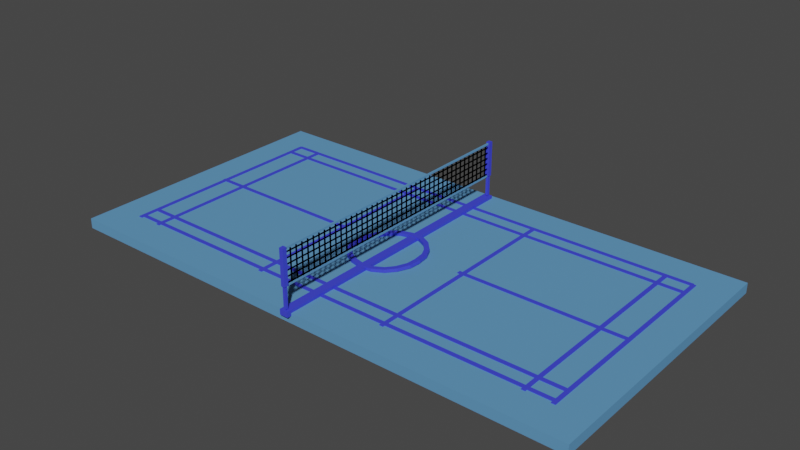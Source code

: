 # Source: badmintoncourt.blend  (saved by Blender 3.4.6; exported with 4.5.12 LTS)
import bpy
from mathutils import Matrix  # noqa: F401  (used for matrix-valued properties, if any)

bpy.ops.wm.read_factory_settings(use_empty=True)
scene = bpy.context.scene
scene.name = 'Scene'

# ---- collections
col_collection = bpy.data.collections.new('Collection'); scene.collection.children.link(col_collection)

# ---- materials (node trees are filled in below, after node groups)
mat_darkblue = bpy.data.materials.new('darkBlue')
mat_darkblue.use_transparent_shadow = False
mat_darkblue.diffuse_color = (0.27, 0.55, 0.07, 1.0)
mat_darkblue.roughness = 1.0
mat_blackmat = bpy.data.materials.new('blackMat')
mat_blackmat.use_transparent_shadow = False
mat_blackmat.diffuse_color = (0.27, 0.55, 0.07, 1.0)
mat_blackmat.roughness = 1.0
mat_navy = bpy.data.materials.new('navy')
mat_navy.use_transparent_shadow = False

# ---- material node trees
mat_darkblue.use_nodes = True; mat_darkblue.node_tree.nodes.clear()
_N = mat_darkblue.node_tree.nodes; _L = mat_darkblue.node_tree.links
n0 = _N.new('ShaderNodeBsdfPrincipled'); n0.name = 'Principled BSDF'; n0.location = (0, 300)
n0.distribution = 'GGX'
n0.subsurface_method = 'RANDOM_WALK_SKIN'
n0.inputs[0].default_value = (0.1152, 0.3006, 0.55, 1.0)
n0.inputs[2].default_value = 1.0
n0.inputs[3].default_value = 1.45
n0.inputs[13].default_value = 0.0
n0.inputs[27].default_value = (0.0, 0.0, 0.0, 1.0)
n0.inputs[28].default_value = 1.0
n1 = _N.new('ShaderNodeOutputMaterial'); n1.name = 'Material Output'; n1.location = (280, 300)
_L.new(n0.outputs[0], n1.inputs[0])
n1.is_active_output = True
mat_blackmat.use_nodes = True; mat_blackmat.node_tree.nodes.clear()
_N = mat_blackmat.node_tree.nodes; _L = mat_blackmat.node_tree.links
n0 = _N.new('ShaderNodeBsdfPrincipled'); n0.name = 'Principled BSDF'; n0.location = (0, 300)
n0.distribution = 'GGX'
n0.subsurface_method = 'RANDOM_WALK_SKIN'
n0.inputs[0].default_value = (0.0, 0.0, 0.0, 1.0)
n0.inputs[2].default_value = 1.0
n0.inputs[3].default_value = 1.45
n0.inputs[13].default_value = 0.0
n0.inputs[27].default_value = (0.0, 0.0, 0.0, 1.0)
n0.inputs[28].default_value = 1.0
n1 = _N.new('ShaderNodeOutputMaterial'); n1.name = 'Material Output'; n1.location = (280, 300)
_L.new(n0.outputs[0], n1.inputs[0])
n1.is_active_output = True
mat_navy.use_nodes = True; mat_navy.node_tree.nodes.clear()
_N = mat_navy.node_tree.nodes; _L = mat_navy.node_tree.links
n0 = _N.new('ShaderNodeBsdfPrincipled'); n0.name = 'Principled BSDF'; n0.location = (10, 300)
n0.distribution = 'GGX'
n0.subsurface_method = 'RANDOM_WALK_SKIN'
n0.inputs[0].default_value = (0.05056, 0.06085, 0.8, 1.0)
n0.inputs[3].default_value = 1.45
n0.inputs[27].default_value = (0.0, 0.0, 0.0, 1.0)
n0.inputs[28].default_value = 1.0
n1 = _N.new('ShaderNodeOutputMaterial'); n1.name = 'Material Output'; n1.location = (300, 300)
_L.new(n0.outputs[0], n1.inputs[0])
n1.is_active_output = True

# ---- world
world_world = bpy.data.worlds.new('World'); scene.world = world_world
world_world.use_nodes = True; world_world.node_tree.nodes.clear()
_N = world_world.node_tree.nodes; _L = world_world.node_tree.links
n0 = _N.new('ShaderNodeOutputWorld'); n0.name = 'World Output'; n0.location = (300, 300)
n1 = _N.new('ShaderNodeBackground'); n1.name = 'Background'; n1.location = (10, 300)
n1.inputs[0].default_value = (0.05088, 0.05088, 0.05088, 1.0)
_L.new(n1.outputs[0], n0.inputs[0])
n0.is_active_output = True
world_world.color = (0.05088, 0.05088, 0.05088)
world_world.use_sun_shadow = False
world_world.sun_shadow_jitter_overblur = 0.0

# ---- meshes
me_model = bpy.data.meshes.new('model')
me_model.from_pydata([(-0.6508, -0.04644, 0.3494), (-0.6508, -0.04644, -0.3206), (-0.6508, 0.003562, -0.3206), (-0.6508, 0.003562, 0.3494), (0.6025, -0.04644, 0.3494), (0.6025, 0.003562, 0.3494), (0.6025, 0.003562, -0.3206), (0.6025, -0.04644, -0.3206)], [], [(3, 2, 1, 0), (7, 6, 5, 4), (1, 7, 4, 0), (5, 6, 2, 3), (4, 5, 3, 0), (2, 6, 7, 1)])
me_model.materials.append(mat_darkblue)
me_model.materials.append(None)
me_model.update()
me_model.normals_split_custom_set([tuple(v) for v in zip(*[iter([-1.0, 0.0, 0.0, -1.0, 0.0, 0.0, -1.0, 0.0, 0.0, -1.0, 0.0, 0.0, 1.0, 0.0, 1.779e-07, 1.0, 0.0, 1.779e-07, 1.0, 0.0, 1.779e-07, 1.0, 0.0, 1.779e-07, 1.917e-07, -1.0, 1.775e-07, 1.917e-07, -1.0, 1.775e-07, 1.917e-07, -1.0, 1.775e-07, 1.917e-07, -1.0, 1.775e-07, -1.899e-07, 1.0, -1.78e-07, -1.899e-07, 1.0, -1.78e-07, -1.899e-07, 1.0, -1.78e-07, -1.899e-07, 1.0, -1.78e-07, -5.945e-08, 0.0, 1.0, -5.945e-08, 0.0, 1.0, -5.945e-08, 0.0, 1.0, -5.945e-08, 0.0, 1.0, 8.802e-08, 0.0, -1.0, 8.802e-08, 0.0, -1.0, 8.802e-08, 0.0, -1.0, 8.802e-08, 0.0, -1.0])] * 3)])
me_model_001 = bpy.data.meshes.new('model.001')
me_model_001.from_pydata([(-0.00301, 0.02324, -0.3095), (-0.00301, 0.02324, 0.3382), (-0.00301, 0.02584, 0.3382), (-0.00301, 0.02584, -0.3095), (-0.005616, 0.02324, -0.3095), (-0.005616, 0.02584, -0.3095), (-0.005616, 0.02584, 0.3382), (-0.005616, 0.02324, 0.3382)], [], [(3, 2, 1, 0), (7, 6, 5, 4), (1, 7, 4, 0), (5, 6, 2, 3), (4, 5, 3, 0), (2, 6, 7, 1)])
me_model_001.polygons.foreach_set('material_index', [1, 1, 1, 1, 1, 1])
me_model_001.materials.append(mat_blackmat)
me_model_001.update()
me_model_001.normals_split_custom_set([tuple(v) for v in zip(*[iter([1.0, 0.0, 0.0, 1.0, 0.0, 0.0, 1.0, 0.0, 0.0, 1.0, 0.0, 0.0, -1.0, 0.0, 0.0, -1.0, 0.0, 0.0, -1.0, 0.0, 0.0, -1.0, 0.0, 0.0, 0.0, -1.0, 1.423e-07, 0.0, -1.0, 1.423e-07, 0.0, -1.0, 1.423e-07, 0.0, -1.0, 1.423e-07, 0.0, 1.0, -1.423e-07, 0.0, 1.0, -1.423e-07, 0.0, 1.0, -1.423e-07, 0.0, 1.0, -1.423e-07, 0.0, 0.0, -1.0, 0.0, 0.0, -1.0, 0.0, 0.0, -1.0, 0.0, 0.0, -1.0, 0.0, 0.0, 1.0, 0.0, 0.0, 1.0, 0.0, 0.0, 1.0, 0.0, 0.0, 1.0])] * 3)])
me_model_002 = bpy.data.meshes.new('model.002')
me_model_002.from_pydata([(-0.00301, 0.02324, -0.3095), (-0.00301, 0.02324, 0.3382), (-0.00301, 0.02584, 0.3382), (-0.00301, 0.02584, -0.3095), (-0.005616, 0.02324, -0.3095), (-0.005616, 0.02584, -0.3095), (-0.005616, 0.02584, 0.3382), (-0.005616, 0.02324, 0.3382)], [], [(3, 2, 1, 0), (7, 6, 5, 4), (1, 7, 4, 0), (5, 6, 2, 3), (4, 5, 3, 0), (2, 6, 7, 1)])
me_model_002.polygons.foreach_set('material_index', [1, 1, 1, 1, 1, 1])
me_model_002.materials.append(mat_blackmat)
me_model_002.update()
me_model_002.normals_split_custom_set([tuple(v) for v in zip(*[iter([1.0, 0.0, 0.0, 1.0, 0.0, 0.0, 1.0, 0.0, 0.0, 1.0, 0.0, 0.0, -1.0, 0.0, 0.0, -1.0, 0.0, 0.0, -1.0, 0.0, 0.0, -1.0, 0.0, 0.0, 0.0, -1.0, 1.423e-07, 0.0, -1.0, 1.423e-07, 0.0, -1.0, 1.423e-07, 0.0, -1.0, 1.423e-07, 0.0, 1.0, -1.423e-07, 0.0, 1.0, -1.423e-07, 0.0, 1.0, -1.423e-07, 0.0, 1.0, -1.423e-07, 0.0, 0.0, -1.0, 0.0, 0.0, -1.0, 0.0, 0.0, -1.0, 0.0, 0.0, -1.0, 0.0, 0.0, 1.0, 0.0, 0.0, 1.0, 0.0, 0.0, 1.0, 0.0, 0.0, 1.0])] * 3)])
me_model_003 = bpy.data.meshes.new('model.003')
me_model_003.from_pydata([(0.001303, -0.001303, -0.4033), (-0.0008351, 0.0008351, 0.3238), (-0.0008351, -0.000835, 0.3238), (0.001303, 0.001303, -0.4033), (-0.001303, -0.001303, -0.4033), (-0.001303, 0.001303, -0.4033), (0.0008351, -0.000835, 0.3238), (0.0008351, 0.0008351, 0.3238), (0.001303, -0.001303, 0.3238), (0.001303, 0.001303, 0.3238), (-0.001303, -0.001303, 0.3238), (-0.001303, 0.001303, 0.3238), (-0.0008351, 0.0008351, 0.76), (-0.0008351, -0.000835, 0.76), (0.0008351, 0.0008351, 0.76), (0.0008351, -0.000835, 0.76)], [], [(3, 9, 8, 0), (10, 11, 5, 4), (8, 10, 4, 0), (5, 11, 9, 3), (4, 5, 3, 0), (6, 7, 14, 15), (2, 1, 8, 9), (1, 7, 10, 8), (6, 2, 9, 11), (7, 6, 11, 10), (13, 15, 14, 12), (7, 1, 12, 14), (2, 6, 15, 13), (1, 2, 13, 12)])
me_model_003.materials.append(mat_navy)
me_model_003.update()
me_model_003.normals_split_custom_set([tuple(v) for v in zip(*[iter([1.0, 0.0, 0.0, 1.0, 0.0, 0.0, 1.0, 0.0, 0.0, 1.0, 0.0, 0.0, -1.0, 0.0, 0.0, -1.0, 0.0, 0.0, -1.0, 0.0, 0.0, -1.0, 0.0, 0.0, 0.0, -1.0, 1.258e-07, 0.0, -1.0, 1.258e-07, 0.0, -1.0, 1.258e-07, 0.0, -1.0, 1.258e-07, 0.0, 1.0, -1.258e-07, 0.0, 1.0, -1.258e-07, 0.0, 1.0, -1.258e-07, 0.0, 1.0, -1.258e-07, 0.0, 0.0, -1.0, 0.0, 0.0, -1.0, 0.0, 0.0, -1.0, 0.0, 0.0, -1.0, 1.0, 0.0, 0.0, 1.0, 0.0, 0.0, 1.0, 0.0, 0.0, 1.0, 0.0, 0.0, 0.0, 0.0, 1.0, 0.0, 0.0, 1.0, 0.0, 0.0, 1.0, 0.0, 0.0, 1.0, 0.0, 0.0, 1.0, 0.0, 0.0, 1.0, 0.0, 0.0, 1.0, 0.0, 0.0, 1.0, 0.0, 0.0, 1.0, 0.0, 0.0, 1.0, 0.0, 0.0, 1.0, 0.0, 0.0, 1.0, 0.0, 0.0, 1.0, 0.0, 0.0, 1.0, 0.0, 0.0, 1.0, 0.0, 0.0, 1.0, 0.0, 0.0, 1.0, 0.0, 0.0, 1.0, 0.0, 0.0, 1.0, 0.0, 0.0, 1.0, 0.0, 1.0, 0.0, 0.0, 1.0, 0.0, 0.0, 1.0, 0.0, 0.0, 1.0, 0.0, 0.0, -1.0, 0.0, 0.0, -1.0, 0.0, 0.0, -1.0, 0.0, 0.0, -1.0, 0.0, -1.0, 0.0, 0.0, -1.0, 0.0, 0.0, -1.0, 0.0, 0.0, -1.0, 0.0, 0.0])] * 3)])
me_model_005 = bpy.data.meshes.new('model.005')
me_model_005.from_pydata([(0.001303, -0.001303, -0.3238), (0.001303, -0.001303, 0.3238), (0.001303, 0.001303, 0.3238), (0.001303, 0.001303, -0.3238), (-0.001303, -0.001303, -0.3238), (-0.001303, 0.001303, -0.3238), (-0.001303, 0.001303, 0.3238), (-0.001303, -0.001303, 0.3238)], [], [(3, 2, 1, 0), (7, 6, 5, 4), (1, 7, 4, 0), (5, 6, 2, 3), (4, 5, 3, 0), (2, 6, 7, 1)])
me_model_005.polygons.foreach_set('material_index', [1, 1, 1, 1, 1, 1])
me_model_005.materials.append(mat_darkblue)
me_model_005.update()
me_model_005.normals_split_custom_set([tuple(v) for v in zip(*[iter([1.0, 0.0, 0.0, 1.0, 0.0, 0.0, 1.0, 0.0, 0.0, 1.0, 0.0, 0.0, -1.0, 0.0, 0.0, -1.0, 0.0, 0.0, -1.0, 0.0, 0.0, -1.0, 0.0, 0.0, 0.0, -1.0, 1.408e-07, 0.0, -1.0, 1.408e-07, 0.0, -1.0, 1.408e-07, 0.0, -1.0, 1.408e-07, 0.0, 1.0, -1.408e-07, 0.0, 1.0, -1.408e-07, 0.0, 1.0, -1.408e-07, 0.0, 1.0, -1.408e-07, 0.0, 0.0, -1.0, 0.0, 0.0, -1.0, 0.0, 0.0, -1.0, 0.0, 0.0, -1.0, 0.0, 0.0, 1.0, 0.0, 0.0, 1.0, 0.0, 0.0, 1.0, 0.0, 0.0, 1.0])] * 3)])
me_model_006 = bpy.data.meshes.new('model.006')
me_model_006.from_pydata([(-0.08032, -0.005628, 0.02197), (-0.08168, -0.004751, 0.05772), (-0.08159, 0.006573, 0.05733), (-0.08023, 0.005696, 0.02158), (-0.09165, -0.005527, 0.02225), (-0.09156, 0.005797, 0.02186), (-0.09292, 0.006674, 0.0576), (-0.09301, -0.00465, 0.058), (-0.07015, -0.005366, -0.006948), (-0.08154, -0.005829, 0.02599), (-0.08111, 0.005492, 0.02621), (-0.06973, 0.005954, -0.006719), (-0.08066, -0.004883, -0.01118), (-0.08023, 0.006437, -0.01095), (-0.09161, 0.005975, 0.02198), (-0.09204, -0.005346, 0.02176), (0.06155, -0.002703, 0.05839), (0.06398, -0.001607, 0.03019), (0.06306, 0.009681, 0.03055), (0.06063, 0.008586, 0.05875), (0.0728, -0.00182, 0.0594), (0.07188, 0.009468, 0.05976), (0.07431, 0.01056, 0.03156), (0.07523, -0.0007245, 0.0312), (-0.08286, -0.004413, 0.05231), (-0.07142, -0.003759, 0.07822), (-0.07163, 0.007568, 0.07802), (-0.08307, 0.006915, 0.05211), (-0.09323, -0.004524, 0.05689), (-0.09343, 0.006804, 0.05669), (-0.08199, 0.007457, 0.0826), (-0.08179, -0.00387, 0.0828), (0.05049, -0.003615, 0.08044), (0.06221, -0.002531, 0.05468), (0.06149, 0.008777, 0.05483), (0.04977, 0.007693, 0.08059), (0.06078, -0.003029, 0.08515), (0.06006, 0.008279, 0.0853), (0.07179, 0.009363, 0.05954), (0.0725, -0.001945, 0.05938), (0.03361, -0.00445, 0.09933), (0.05232, -0.003581, 0.07807), (0.05182, 0.007739, 0.0781), (0.03311, 0.006871, 0.09935), (0.0421, -0.004094, 0.1068), (0.04161, 0.007226, 0.1068), (0.06031, 0.008095, 0.08559), (0.06081, -0.003225, 0.08556), (0.01161, -0.004753, 0.1105), (0.03635, -0.004324, 0.09673), (0.03614, 0.007005, 0.09671), (0.0114, 0.006576, 0.1105), (0.01713, -0.004634, 0.1204), (0.01692, 0.006695, 0.1204), (0.04166, 0.007124, 0.1066), (0.04187, -0.004205, 0.1066), (-0.07392, -0.004265, 0.07499), (-0.0547, -0.004906, 0.09579), (-0.05449, 0.006422, 0.09595), (-0.07371, 0.007063, 0.07515), (-0.08224, -0.004223, 0.08268), (-0.08203, 0.007105, 0.08284), (-0.06281, 0.006463, 0.1036), (-0.06302, -0.004865, 0.1035), (-0.01211, -0.005063, 0.1119), (0.01606, -0.004502, 0.1089), (0.01584, 0.006827, 0.109), (-0.01232, 0.006266, 0.112), (-0.01091, -0.005165, 0.1232), (-0.01112, 0.006163, 0.1233), (0.01704, 0.006724, 0.1203), (0.01725, -0.004604, 0.1202), (-0.03589, -0.004749, 0.1053), (-0.008331, -0.004992, 0.1118), (-0.008299, 0.006336, 0.1121), (-0.03586, 0.006578, 0.1056), (-0.03851, -0.00502, 0.1163), (-0.03848, 0.006307, 0.1166), (-0.01092, 0.006065, 0.1231), (-0.01096, -0.005263, 0.1229), (-0.05787, -0.0049, 0.09373), (-0.0328, -0.004975, 0.1069), (-0.03271, 0.006355, 0.1068), (-0.05778, 0.00643, 0.09363), (-0.06315, -0.00476, 0.1038), (-0.06306, 0.00657, 0.1036), (-0.03799, 0.006494, 0.1169), (-0.03808, -0.004836, 0.117), (0.03389, -0.002738, -0.03276), (0.008677, -0.002996, -0.04567), (0.008274, 0.008314, -0.04511), (0.03349, 0.008571, -0.0322), (0.03904, -0.002054, -0.04283), (0.03864, 0.009256, -0.04227), (0.01342, 0.008998, -0.05518), (0.01382, -0.002312, -0.05574), (0.05015, -0.002395, -0.01419), (0.0307, -0.002752, -0.03478), (0.03018, 0.008563, -0.03449), (0.04963, 0.008921, -0.0139), (0.05837, -0.001815, -0.02197), (0.05785, 0.0095, -0.02168), (0.0384, 0.009143, -0.04226), (0.03892, -0.002173, -0.04256), (0.06128, -0.001994, 0.008567), (0.04865, -0.00251, -0.01678), (0.04809, 0.008808, -0.01674), (0.06073, 0.009323, 0.008612), (0.07141, -0.001478, 0.003508), (0.07086, 0.00984, 0.003554), (0.05822, 0.009324, -0.02179), (0.05878, -0.001994, -0.02184), (-0.01123, -0.004009, -0.04728), (-0.03851, -0.005073, -0.03974), (-0.03873, 0.006228, -0.03894), (-0.01145, 0.007292, -0.04648), (-0.01427, -0.003296, -0.05817), (-0.01449, 0.008005, -0.05737), (-0.04177, 0.006941, -0.04983), (-0.04155, -0.00436, -0.05063), (0.06335, -0.001306, 0.03315), (0.05991, -0.002047, 0.005046), (0.05942, 0.009271, 0.004808), (0.06287, 0.01001, 0.03292), (0.07459, -0.00085, 0.03177), (0.0741, 0.01047, 0.03153), (0.07066, 0.009726, 0.003419), (0.07115, -0.001592, 0.003658), (0.01329, -0.003035, -0.0446), (-0.01495, -0.004129, -0.04661), (-0.01543, 0.007171, -0.04592), (0.0128, 0.008265, -0.04392), (0.01406, -0.002321, -0.05588), (0.01358, 0.008979, -0.0552), (-0.01466, 0.007885, -0.05721), (-0.01417, -0.003415, -0.05789), (-0.035, -0.004867, -0.04138), (-0.05789, -0.005347, -0.02469), (-0.05771, 0.005969, -0.02413), (-0.03483, 0.006448, -0.04082), (-0.04168, -0.004312, -0.05052), (-0.04151, 0.007004, -0.04995), (-0.06439, 0.006525, -0.03326), (-0.06456, -0.004791, -0.03383), (-0.05548, -0.005319, -0.0276), (-0.07148, -0.005671, -0.004223), (-0.07102, 0.005641, -0.003743), (-0.05503, 0.005993, -0.02712), (-0.06482, -0.004674, -0.03398), (-0.06437, 0.006638, -0.0335), (-0.08036, 0.006286, -0.01012), (-0.08082, -0.005025, -0.0106)], [], [(3, 2, 1, 0), (7, 6, 5, 4), (1, 7, 4, 0), (5, 6, 2, 3), (4, 5, 3, 0), (2, 6, 7, 1), (11, 10, 9, 8), (15, 14, 13, 12), (9, 15, 12, 8), (13, 14, 10, 11), (12, 13, 11, 8), (10, 14, 15, 9), (19, 18, 17, 16), (23, 22, 21, 20), (17, 23, 20, 16), (21, 22, 18, 19), (20, 21, 19, 16), (18, 22, 23, 17), (27, 26, 25, 24), (31, 30, 29, 28), (25, 31, 28, 24), (29, 30, 26, 27), (28, 29, 27, 24), (26, 30, 31, 25), (35, 34, 33, 32), (39, 38, 37, 36), (33, 39, 36, 32), (37, 38, 34, 35), (36, 37, 35, 32), (34, 38, 39, 33), (43, 42, 41, 40), (47, 46, 45, 44), (41, 47, 44, 40), (45, 46, 42, 43), (44, 45, 43, 40), (42, 46, 47, 41), (51, 50, 49, 48), (55, 54, 53, 52), (49, 55, 52, 48), (53, 54, 50, 51), (52, 53, 51, 48), (50, 54, 55, 49), (59, 58, 57, 56), (63, 62, 61, 60), (57, 63, 60, 56), (61, 62, 58, 59), (60, 61, 59, 56), (58, 62, 63, 57), (67, 66, 65, 64), (71, 70, 69, 68), (65, 71, 68, 64), (69, 70, 66, 67), (68, 69, 67, 64), (66, 70, 71, 65), (75, 74, 73, 72), (79, 78, 77, 76), (73, 79, 76, 72), (77, 78, 74, 75), (76, 77, 75, 72), (74, 78, 79, 73), (83, 82, 81, 80), (87, 86, 85, 84), (81, 87, 84, 80), (85, 86, 82, 83), (84, 85, 83, 80), (82, 86, 87, 81), (91, 90, 89, 88), (95, 94, 93, 92), (89, 95, 92, 88), (93, 94, 90, 91), (92, 93, 91, 88), (90, 94, 95, 89), (99, 98, 97, 96), (103, 102, 101, 100), (97, 103, 100, 96), (101, 102, 98, 99), (100, 101, 99, 96), (98, 102, 103, 97), (107, 106, 105, 104), (111, 110, 109, 108), (105, 111, 108, 104), (109, 110, 106, 107), (108, 109, 107, 104), (106, 110, 111, 105), (115, 114, 113, 112), (119, 118, 117, 116), (113, 119, 116, 112), (117, 118, 114, 115), (116, 117, 115, 112), (114, 118, 119, 113), (123, 122, 121, 120), (127, 126, 125, 124), (121, 127, 124, 120), (125, 126, 122, 123), (124, 125, 123, 120), (122, 126, 127, 121), (131, 130, 129, 128), (135, 134, 133, 132), (129, 135, 132, 128), (133, 134, 130, 131), (132, 133, 131, 128), (130, 134, 135, 129), (139, 138, 137, 136), (143, 142, 141, 140), (137, 143, 140, 136), (141, 142, 138, 139), (140, 141, 139, 136), (138, 142, 143, 137), (147, 146, 145, 144), (151, 150, 149, 148), (145, 151, 148, 144), (149, 150, 146, 147), (148, 149, 147, 144), (146, 150, 151, 145)])
me_model_006.materials.append(mat_navy)
me_model_006.update()
me_model_006.normals_split_custom_set([tuple(v) for v in zip(*[iter([0.9992, -0.006692, 0.03824, 0.9992, -0.006692, 0.03824, 0.9992, -0.006692, 0.03824, 0.9992, -0.006692, 0.03824, -0.9992, 0.006695, -0.03824, -0.9992, 0.006695, -0.03824, -0.9992, 0.006695, -0.03824, -0.9992, 0.006695, -0.03824, -0.008278, -0.9997, 0.0242, -0.008278, -0.9997, 0.0242, -0.008278, -0.9997, 0.0242, -0.008278, -0.9997, 0.0242, 0.008288, 0.9997, -0.0242, 0.008288, 0.9997, -0.0242, 0.008288, 0.9997, -0.0242, 0.008288, 0.9997, -0.0242, -0.0247, -0.0346, -0.9991, -0.0247, -0.0346, -0.9991, -0.0247, -0.0346, -0.9991, -0.0247, -0.0346, -0.9991, 0.02471, 0.0346, 0.9991, 0.02471, 0.0346, 0.9991, 0.02471, 0.0346, 0.9991, 0.02471, 0.0346, 0.9991, 0.9444, -0.04233, 0.3259, 0.9444, -0.04233, 0.3259, 0.9444, -0.04233, 0.3259, 0.9444, -0.04233, 0.3259, -0.9444, 0.04233, -0.3259, -0.9444, 0.04233, -0.3259, -0.9444, 0.04233, -0.3259, -0.9444, 0.04233, -0.3259, -0.03537, -0.999, -0.02626, -0.03537, -0.999, -0.02626, -0.03537, -0.999, -0.02626, -0.03537, -0.999, -0.02626, 0.03537, 0.999, 0.02625, 0.03537, 0.999, 0.02625, 0.03537, 0.999, 0.02625, 0.03537, 0.999, 0.02625, 0.3739, 0.004637, -0.9275, 0.3739, 0.004637, -0.9275, 0.3739, 0.004637, -0.9275, 0.3739, 0.004637, -0.9275, -0.3739, -0.004637, 0.9275, -0.3739, -0.004637, 0.9275, -0.3739, -0.004637, 0.9275, -0.3739, -0.004637, 0.9275, -0.993, -0.07786, -0.08877, -0.993, -0.07786, -0.08877, -0.993, -0.07786, -0.08877, -0.993, -0.07786, -0.08877, 0.993, 0.07786, 0.08877, 0.993, 0.07786, 0.08877, 0.993, 0.07786, 0.08877, 0.993, 0.07786, 0.08877, 0.08095, -0.9962, -0.03172, 0.08095, -0.9962, -0.03172, 0.08095, -0.9962, -0.03172, 0.08095, -0.9962, -0.03172, -0.08095, 0.9962, 0.03172, -0.08095, 0.9962, 0.03172, -0.08095, 0.9962, 0.03172, -0.08095, 0.9962, 0.03172, -0.08596, -0.03868, 0.9955, -0.08596, -0.03868, 0.9955, -0.08596, -0.03868, 0.9955, -0.08596, -0.03868, 0.9955, 0.08596, 0.03868, -0.9955, 0.08596, 0.03868, -0.9955, 0.08596, 0.03868, -0.9955, 0.08596, 0.03868, -0.9955, 0.9146, 0.009809, -0.4041, 0.9146, 0.009809, -0.4041, 0.9146, 0.009809, -0.4041, 0.9146, 0.009809, -0.4041, -0.9146, -0.009808, 0.4041, -0.9146, -0.009808, 0.4041, -0.9146, -0.009808, 0.4041, -0.9146, -0.009808, 0.4041, 0.01829, -0.9997, 0.01713, 0.01829, -0.9997, 0.01713, 0.01829, -0.9997, 0.01713, 0.01829, -0.9997, 0.01713, -0.01829, 0.9997, -0.01713, -0.01829, 0.9997, -0.01713, -0.01829, 0.9997, -0.01713, -0.01829, 0.9997, -0.01713, -0.4038, -0.02306, -0.9145, -0.4038, -0.02306, -0.9145, -0.4038, -0.02306, -0.9145, -0.4038, -0.02306, -0.9145, 0.4038, 0.02306, 0.9145, 0.4038, 0.02306, 0.9145, 0.4038, 0.02306, 0.9145, 0.4038, 0.02306, 0.9145, -0.9082, -0.05173, -0.4153, -0.9082, -0.05173, -0.4153, -0.9082, -0.05173, -0.4153, -0.9082, -0.05173, -0.4153, 0.9082, 0.05173, 0.4153, 0.9082, 0.05173, 0.4153, 0.9082, 0.05173, 0.4153, 0.9082, 0.05173, 0.4153, 0.06294, -0.9979, -0.01334, 0.06294, -0.9979, -0.01334, 0.06294, -0.9979, -0.01334, 0.06294, -0.9979, -0.01334, -0.06293, 0.9979, 0.01335, -0.06293, 0.9979, 0.01335, -0.06293, 0.9979, 0.01335, -0.06293, 0.9979, 0.01335, -0.4138, -0.03826, 0.9096, -0.4138, -0.03826, 0.9096, -0.4138, -0.03826, 0.9096, -0.4138, -0.03826, 0.9096, 0.4138, 0.03826, -0.9096, 0.4138, 0.03826, -0.9096, 0.4138, 0.03826, -0.9096, 0.4138, 0.03826, -0.9096, -0.7496, -0.03136, -0.6611, -0.7496, -0.03136, -0.6611, -0.7496, -0.03136, -0.6611, -0.7496, -0.03136, -0.6611, 0.7496, 0.03136, 0.6611, 0.7496, 0.03136, 0.6611, 0.7496, 0.03136, 0.6611, 0.7496, 0.03136, 0.6611, 0.04381, -0.999, -0.002282, 0.04381, -0.999, -0.002282, 0.04381, -0.999, -0.002282, 0.04381, -0.999, -0.002282, -0.04381, 0.999, 0.002277, -0.04381, 0.999, 0.002277, -0.04381, 0.999, 0.002277, -0.04381, 0.999, 0.002277, -0.6604, -0.03067, 0.7503, -0.6604, -0.03067, 0.7503, -0.6604, -0.03067, 0.7503, -0.6604, -0.03067, 0.7503, 0.6604, 0.03067, -0.7503, 0.6604, 0.03067, -0.7503, 0.6604, 0.03067, -0.7503, 0.6604, 0.03067, -0.7503, -0.4869, -0.01054, -0.8734, -0.4869, -0.01054, -0.8734, -0.4869, -0.01054, -0.8734, -0.4869, -0.01054, -0.8734, 0.4869, 0.01054, 0.8734, 0.4869, 0.01054, 0.8734, 0.4869, 0.01054, 0.8734, 0.4869, 0.01054, 0.8734, 0.01837, -0.9998, 0.001827, 0.01837, -0.9998, 0.001827, 0.01837, -0.9998, 0.001827, 0.01837, -0.9998, 0.001827, -0.01837, 0.9998, -0.001827, -0.01837, 0.9998, -0.001827, -0.01837, 0.9998, -0.001827, -0.01837, 0.9998, -0.001827, -0.8733, -0.01516, 0.487, -0.8733, -0.01516, 0.487, -0.8733, -0.01516, 0.487, -0.8733, -0.01516, 0.487, 0.8733, 0.01515, -0.487, 0.8733, 0.01515, -0.487, 0.8733, 0.01515, -0.487, 0.8733, 0.01515, -0.487, 0.7344, -0.003677, -0.6788, 0.7344, -0.003677, -0.6788, 0.7344, -0.003677, -0.6788, 0.7344, -0.003677, -0.6788, -0.7344, 0.003678, 0.6788, -0.7344, 0.003678, 0.6788, -0.7344, 0.003678, 0.6788, -0.7344, 0.003678, 0.6788, -0.01807, -0.9997, -0.01413, -0.01807, -0.9997, -0.01413, -0.01807, -0.9997, -0.01413, -0.01807, -0.9997, -0.01413, 0.01807, 0.9997, 0.01413, 0.01807, 0.9997, 0.01413, 0.01807, 0.9997, 0.01413, 0.01807, 0.9997, 0.01413, -0.6785, 0.02264, -0.7342, -0.6785, 0.02264, -0.7342, -0.6785, 0.02264, -0.7342, -0.6785, 0.02264, -0.7342, 0.6785, -0.02264, 0.7342, 0.6785, -0.02264, 0.7342, 0.6785, -0.02264, 0.7342, 0.6785, -0.02264, 0.7342, -0.1057, 0.009021, -0.9944, -0.1057, 0.009021, -0.9944, -0.1057, 0.009021, -0.9944, -0.1057, 0.009021, -0.9944, 0.1057, -0.009024, 0.9944, 0.1057, -0.009024, 0.9944, 0.1057, -0.009024, 0.9944, 0.1057, -0.009024, 0.9944, 0.01874, -0.9998, -0.01106, 0.01874, -0.9998, -0.01106, 0.01874, -0.9998, -0.01106, 0.01874, -0.9998, -0.01106, -0.01874, 0.9998, 0.01107, -0.01874, 0.9998, 0.01107, -0.01874, 0.9998, 0.01107, -0.01874, 0.9998, 0.01107, -0.9942, -0.0198, 0.1055, -0.9942, -0.0198, 0.1055, -0.9942, -0.0198, 0.1055, -0.9942, -0.0198, 0.1055, 0.9942, 0.0198, -0.1055, 0.9942, 0.0198, -0.1055, 0.9942, 0.0198, -0.1055, 0.9942, 0.0198, -0.1055, 0.2317, 0.02392, -0.9725, 0.2317, 0.02392, -0.9725, 0.2317, 0.02392, -0.9725, 0.2317, 0.02392, -0.9725, -0.2317, -0.02392, 0.9725, -0.2317, -0.02392, 0.9725, -0.2317, -0.02392, 0.9725, -0.2317, -0.02392, 0.9725, -0.002788, -0.9997, -0.02525, -0.002788, -0.9997, -0.02525, -0.002788, -0.9997, -0.02525, -0.002788, -0.9997, -0.02525, 0.002788, 0.9997, 0.02525, 0.002788, 0.9997, 0.02525, 0.002788, 0.9997, 0.02525, 0.002788, 0.9997, 0.02525, -0.9728, 0.008562, -0.2315, -0.9728, 0.008562, -0.2315, -0.9728, 0.008562, -0.2315, -0.9728, 0.008562, -0.2315, 0.9728, -0.008564, 0.2315, 0.9728, -0.008564, 0.2315, 0.9728, -0.008564, 0.2315, 0.9728, -0.008564, 0.2315, 0.466, -0.0123, -0.8847, 0.466, -0.0123, -0.8847, 0.466, -0.0123, -0.8847, 0.466, -0.0123, -0.8847, -0.466, 0.0123, 0.8847, -0.466, 0.0123, 0.8847, -0.466, 0.0123, 0.8847, -0.466, 0.0123, 0.8847, -0.008097, -0.9999, 0.009647, -0.008097, -0.9999, 0.009647, -0.008097, -0.9999, 0.009647, -0.008097, -0.9999, 0.009647, 0.008092, 0.9999, -0.009638, 0.008092, 0.9999, -0.009638, 0.008092, 0.9999, -0.009638, 0.008092, 0.9999, -0.009638, -0.8848, 0.00267, -0.466, -0.8848, 0.00267, -0.466, -0.8848, 0.00267, -0.466, -0.8848, 0.00267, -0.466, 0.8848, -0.002668, 0.466, 0.8848, -0.002668, 0.466, 0.8848, -0.002668, 0.466, 0.8848, -0.002668, 0.466, -0.4543, -0.06037, 0.8888, -0.4543, -0.06037, 0.8888, -0.4543, -0.06037, 0.8888, -0.4543, -0.06037, 0.8888, 0.4543, 0.06037, -0.8888, 0.4543, 0.06037, -0.8888, 0.4543, 0.06037, -0.8888, 0.4543, 0.06037, -0.8888, 0.03557, -0.9981, -0.04961, 0.03557, -0.9981, -0.04961, 0.03557, -0.9981, -0.04961, 0.03557, -0.9981, -0.04961, -0.03557, 0.9981, 0.04961, -0.03557, 0.9981, 0.04961, -0.03557, 0.9981, 0.04961, -0.03557, 0.9981, 0.04961, 0.8901, 0.00908, 0.4556, 0.8901, 0.00908, 0.4556, 0.8901, 0.00908, 0.4556, 0.8901, 0.00908, 0.4556, -0.8901, -0.00908, -0.4556, -0.8901, -0.00908, -0.4556, -0.8901, -0.00908, -0.4556, -0.8901, -0.00908, -0.4556, -0.7254, -0.05115, 0.6864, -0.7254, -0.05115, 0.6864, -0.7254, -0.05115, 0.6864, -0.7254, -0.05115, 0.6864, 0.7254, 0.05115, -0.6864, 0.7254, 0.05115, -0.6864, 0.7254, 0.05115, -0.6864, 0.7254, 0.05115, -0.6864, 0.04584, -0.9986, -0.02597, 0.04584, -0.9986, -0.02597, 0.04584, -0.9986, -0.02597, 0.04584, -0.9986, -0.02597, -0.04584, 0.9986, 0.02597, -0.04584, 0.9986, 0.02597, -0.04584, 0.9986, 0.02597, -0.04584, 0.9986, 0.02597, 0.6868, 0.01263, 0.7267, 0.6868, 0.01263, 0.7267, 0.6868, 0.01263, 0.7267, 0.6868, 0.01263, 0.7267, -0.6868, -0.01263, -0.7267, -0.6868, -0.01263, -0.7267, -0.6868, -0.01263, -0.7267, -0.6868, -0.01263, -0.7267, -0.8937, -0.04556, 0.4464, -0.8937, -0.04556, 0.4464, -0.8937, -0.04556, 0.4464, -0.8937, -0.04556, 0.4464, 0.8937, 0.04556, -0.4464, 0.8937, 0.04556, -0.4464, 0.8937, 0.04556, -0.4464, 0.8937, 0.04556, -0.4464, 0.04889, -0.9988, -0.004051, 0.04889, -0.9988, -0.004051, 0.04889, -0.9988, -0.004051, 0.04889, -0.9988, -0.004051, -0.04889, 0.9988, 0.004051, -0.04889, 0.9988, 0.004051, -0.04889, 0.9988, 0.004051, -0.04889, 0.9988, 0.004051, 0.4461, 0.01821, 0.8948, 0.4461, 0.01821, 0.8948, 0.4461, 0.01821, 0.8948, 0.4461, 0.01821, 0.8948, -0.4461, -0.01821, -0.8948, -0.4461, -0.01821, -0.8948, -0.4461, -0.01821, -0.8948, -0.4461, -0.01821, -0.8948, 0.2682, -0.06289, 0.9613, 0.2682, -0.06289, 0.9613, 0.2682, -0.06289, 0.9613, 0.2682, -0.06289, 0.9613, -0.2682, 0.06289, -0.9613, -0.2682, 0.06289, -0.9613, -0.2682, 0.06289, -0.9613, -0.2682, 0.06289, -0.9613, 0.01935, -0.9973, -0.07065, 0.01935, -0.9973, -0.07065, 0.01935, -0.9973, -0.07065, 0.01935, -0.9973, -0.07065, -0.01936, 0.9973, 0.07065, -0.01936, 0.9973, 0.07065, -0.01936, 0.9973, 0.07065, -0.01936, 0.9973, 0.07065, 0.9632, 0.03756, -0.2663, 0.9632, 0.03756, -0.2663, 0.9632, 0.03756, -0.2663, 0.9632, 0.03756, -0.2663, -0.9632, -0.03755, 0.2663, -0.9632, -0.03755, 0.2663, -0.9632, -0.03755, 0.2663, -0.9632, -0.03755, 0.2663, -0.9916, -0.04022, 0.1225, -0.9916, -0.04022, 0.1225, -0.9916, -0.04022, 0.1225, -0.9916, -0.04022, 0.1225, 0.9916, 0.04022, -0.1225, 0.9916, 0.04022, -0.1225, 0.9916, 0.04022, -0.1225, 0.9916, 0.04022, -0.1225, 0.04312, -0.9988, 0.02108, 0.04312, -0.9988, 0.02108, 0.04312, -0.9988, 0.02108, 0.04312, -0.9988, 0.02108, -0.04312, 0.9988, -0.02107, -0.04312, 0.9988, -0.02107, -0.04312, 0.9988, -0.02107, -0.04312, 0.9988, -0.02107, 0.1216, 0.02618, 0.9922, 0.1216, 0.02618, 0.9922, 0.1216, 0.02618, 0.9922, 0.1216, 0.02618, 0.9922, -0.1216, -0.02618, -0.9922, -0.1216, -0.02618, -0.9922, -0.1216, -0.02618, -0.9922, -0.1216, -0.02618, -0.9922, -0.06842, -0.06302, 0.9957, -0.06842, -0.06302, 0.9957, -0.06842, -0.06302, 0.9957, -0.06842, -0.06302, 0.9957, 0.06842, 0.06303, -0.9957, 0.06842, 0.06303, -0.9957, 0.06842, 0.06303, -0.9957, 0.06842, 0.06303, -0.9957, 0.04292, -0.9973, -0.06018, 0.04292, -0.9973, -0.06018, 0.04292, -0.9973, -0.06018, 0.04292, -0.9973, -0.06018, -0.04292, 0.9973, 0.06018, -0.04292, 0.9973, 0.06018, -0.04292, 0.9973, 0.06018, -0.04292, 0.9973, 0.06018, 0.9967, 0.03861, 0.07094, 0.9967, 0.03861, 0.07094, 0.9967, 0.03861, 0.07094, 0.9967, 0.03861, 0.07094, -0.9967, -0.03861, -0.07093, -0.9967, -0.03861, -0.07093, -0.9967, -0.03861, -0.07093, -0.9967, -0.03861, -0.07093, 0.5892, -0.04904, 0.8065, 0.5892, -0.04904, 0.8065, 0.5892, -0.04904, 0.8065, 0.5892, -0.04904, 0.8065, -0.5892, 0.04904, -0.8065, -0.5892, 0.04904, -0.8065, -0.5892, 0.04904, -0.8065, -0.5892, 0.04904, -0.8065, -0.01525, -0.9987, -0.04958, -0.01525, -0.9987, -0.04958, -0.01525, -0.9987, -0.04958, -0.01525, -0.9987, -0.04958, 0.01525, 0.9987, 0.04959, 0.01525, 0.9987, 0.04959, 0.01525, 0.9987, 0.04959, 0.01525, 0.9987, 0.04959, 0.8078, 0.01692, -0.5892, 0.8078, 0.01692, -0.5892, 0.8078, 0.01692, -0.5892, 0.8078, 0.01692, -0.5892, -0.8078, -0.01692, 0.5892, -0.8078, -0.01692, 0.5892, -0.8078, -0.01692, 0.5892, -0.8078, -0.01692, 0.5892, 0.8244, -0.05696, 0.5632, 0.8244, -0.05696, 0.5632, 0.8244, -0.05696, 0.5632, 0.8244, -0.05696, 0.5632, -0.8244, 0.05696, -0.5632, -0.8244, 0.05696, -0.5632, -0.8244, 0.05696, -0.5632, -0.8244, 0.05696, -0.5632, -0.04001, -0.9983, -0.0424, -0.04001, -0.9983, -0.0424, -0.04001, -0.9983, -0.0424, -0.04001, -0.9983, -0.0424, 0.04001, 0.9983, 0.0424, 0.04001, 0.9983, 0.0424, 0.04001, 0.9983, 0.0424, 0.04001, 0.9983, 0.0424, 0.5646, 0.01242, -0.8252, 0.5646, 0.01242, -0.8252, 0.5646, 0.01242, -0.8252, 0.5646, 0.01242, -0.8252, -0.5646, -0.01242, 0.8252, -0.5646, -0.01242, 0.8252, -0.5646, -0.01242, 0.8252, -0.5646, -0.01242, 0.8252])] * 3)])
me_model_007 = bpy.data.meshes.new('model.007')
me_model_007.from_pydata([(0.005687, -0.006438, -0.3206), (0.005687, -0.006438, 0.3494), (0.005687, 0.01356, 0.3494), (0.005687, 0.01356, -0.3206), (-0.01431, -0.006438, -0.3206), (-0.01431, 0.01356, -0.3206), (-0.01431, 0.01356, 0.3494), (-0.01431, -0.006438, 0.3494)], [], [(3, 2, 1, 0), (7, 6, 5, 4), (1, 7, 4, 0), (5, 6, 2, 3), (4, 5, 3, 0), (2, 6, 7, 1)])
me_model_007.materials.append(mat_navy)
me_model_007.update()
me_model_007.normals_split_custom_set([tuple(v) for v in zip(*[iter([1.0, 0.0, 0.0, 1.0, 0.0, 0.0, 1.0, 0.0, 0.0, 1.0, 0.0, 0.0, -1.0, 0.0, 0.0, -1.0, 0.0, 0.0, -1.0, 0.0, 0.0, -1.0, 0.0, 0.0, 0.0, -1.0, 0.0, 0.0, -1.0, 0.0, 0.0, -1.0, 0.0, 0.0, -1.0, 0.0, 0.0, 1.0, 0.0, 0.0, 1.0, 0.0, 0.0, 1.0, 0.0, 0.0, 1.0, 0.0, 0.0, 0.0, -1.0, 0.0, 0.0, -1.0, 0.0, 0.0, -1.0, 0.0, 0.0, -1.0, 0.0, 0.0, 1.0, 0.0, 0.0, 1.0, 0.0, 0.0, 1.0, 0.0, 0.0, 1.0])] * 3)])
me_model_008 = bpy.data.meshes.new('model.008')
me_model_008.from_pydata([(0.001303, -0.001303, -0.4033), (-0.0008351, 0.0008351, 0.3238), (-0.0008351, -0.000835, 0.3238), (0.001303, 0.001303, -0.4033), (-0.001303, -0.001303, -0.4033), (-0.001303, 0.001303, -0.4033), (0.0008351, -0.000835, 0.3238), (0.0008351, 0.0008351, 0.3238), (0.001303, -0.001303, 0.3238), (0.001303, 0.001303, 0.3238), (-0.001303, -0.001303, 0.3238), (-0.001303, 0.001303, 0.3238), (-0.0008351, 0.0008351, 0.76), (-0.0008351, -0.000835, 0.76), (0.0008351, 0.0008351, 0.76), (0.0008351, -0.000835, 0.76)], [], [(3, 9, 8, 0), (10, 11, 5, 4), (8, 10, 4, 0), (5, 11, 9, 3), (4, 5, 3, 0), (6, 7, 14, 15), (2, 1, 8, 9), (1, 7, 10, 8), (6, 2, 9, 11), (7, 6, 11, 10), (13, 15, 14, 12), (7, 1, 12, 14), (2, 6, 15, 13), (1, 2, 13, 12)])
me_model_008.materials.append(mat_navy)
me_model_008.update()
me_model_008.normals_split_custom_set([tuple(v) for v in zip(*[iter([1.0, 0.0, 0.0, 1.0, 0.0, 0.0, 1.0, 0.0, 0.0, 1.0, 0.0, 0.0, -1.0, 0.0, 0.0, -1.0, 0.0, 0.0, -1.0, 0.0, 0.0, -1.0, 0.0, 0.0, 0.0, -1.0, 1.258e-07, 0.0, -1.0, 1.258e-07, 0.0, -1.0, 1.258e-07, 0.0, -1.0, 1.258e-07, 0.0, 1.0, -1.258e-07, 0.0, 1.0, -1.258e-07, 0.0, 1.0, -1.258e-07, 0.0, 1.0, -1.258e-07, 0.0, 0.0, -1.0, 0.0, 0.0, -1.0, 0.0, 0.0, -1.0, 0.0, 0.0, -1.0, 1.0, 0.0, 0.0, 1.0, 0.0, 0.0, 1.0, 0.0, 0.0, 1.0, 0.0, 0.0, 0.0, 0.0, 1.0, 0.0, 0.0, 1.0, 0.0, 0.0, 1.0, 0.0, 0.0, 1.0, 0.0, 0.0, 1.0, 0.0, 0.0, 1.0, 0.0, 0.0, 1.0, 0.0, 0.0, 1.0, 0.0, 0.0, 1.0, 0.0, 0.0, 1.0, 0.0, 0.0, 1.0, 0.0, 0.0, 1.0, 0.0, 0.0, 1.0, 0.0, 0.0, 1.0, 0.0, 0.0, 1.0, 0.0, 0.0, 1.0, 0.0, 0.0, 1.0, 0.0, 0.0, 1.0, 0.0, 0.0, 1.0, 0.0, 0.0, 1.0, 0.0, 1.0, 0.0, 0.0, 1.0, 0.0, 0.0, 1.0, 0.0, 0.0, 1.0, 0.0, 0.0, -1.0, 0.0, 0.0, -1.0, 0.0, 0.0, -1.0, 0.0, 0.0, -1.0, 0.0, -1.0, 0.0, 0.0, -1.0, 0.0, 0.0, -1.0, 0.0, 0.0, -1.0, 0.0, 0.0])] * 3)])
me_model_009 = bpy.data.meshes.new('model.009')
me_model_009.from_pydata([(0.001303, -0.001303, -0.3238), (0.001303, -0.001303, 0.3238), (0.001303, 0.001303, 0.3238), (0.001303, 0.001303, -0.3238), (-0.001303, -0.001303, -0.3238), (-0.001303, 0.001303, -0.3238), (-0.001303, 0.001303, 0.3238), (-0.001303, -0.001303, 0.3238)], [], [(3, 2, 1, 0), (7, 6, 5, 4), (1, 7, 4, 0), (5, 6, 2, 3), (4, 5, 3, 0), (2, 6, 7, 1)])
me_model_009.polygons.foreach_set('material_index', [1, 1, 1, 1, 1, 1])
me_model_009.materials.append(mat_darkblue)
me_model_009.update()
me_model_009.normals_split_custom_set([tuple(v) for v in zip(*[iter([1.0, 0.0, 0.0, 1.0, 0.0, 0.0, 1.0, 0.0, 0.0, 1.0, 0.0, 0.0, -1.0, 0.0, 0.0, -1.0, 0.0, 0.0, -1.0, 0.0, 0.0, -1.0, 0.0, 0.0, 0.0, -1.0, 1.408e-07, 0.0, -1.0, 1.408e-07, 0.0, -1.0, 1.408e-07, 0.0, -1.0, 1.408e-07, 0.0, 1.0, -1.408e-07, 0.0, 1.0, -1.408e-07, 0.0, 1.0, -1.408e-07, 0.0, 1.0, -1.408e-07, 0.0, 0.0, -1.0, 0.0, 0.0, -1.0, 0.0, 0.0, -1.0, 0.0, 0.0, -1.0, 0.0, 0.0, 1.0, 0.0, 0.0, 1.0, 0.0, 0.0, 1.0, 0.0, 0.0, 1.0])] * 3)])
me_model_010 = bpy.data.meshes.new('model.010')
me_model_010.from_pydata([(0.01, -0.01, -0.335), (0.01, -0.01, 0.335), (0.01, 0.01, 0.335), (0.01, 0.01, -0.335), (-0.01, -0.01, -0.335), (-0.01, 0.01, -0.335), (-0.01, 0.01, 0.335), (-0.01, -0.01, 0.335)], [], [(3, 2, 1, 0), (7, 6, 5, 4), (1, 7, 4, 0), (5, 6, 2, 3), (4, 5, 3, 0), (2, 6, 7, 1)])
me_model_010.materials.append(mat_navy)
me_model_010.update()
me_model_010.normals_split_custom_set([tuple(v) for v in zip(*[iter([1.0, 0.0, 0.0, 1.0, 0.0, 0.0, 1.0, 0.0, 0.0, 1.0, 0.0, 0.0, -1.0, 0.0, 0.0, -1.0, 0.0, 0.0, -1.0, 0.0, 0.0, -1.0, 0.0, 0.0, 0.0, -1.0, 0.0, 0.0, -1.0, 0.0, 0.0, -1.0, 0.0, 0.0, -1.0, 0.0, 0.0, 1.0, 0.0, 0.0, 1.0, 0.0, 0.0, 1.0, 0.0, 0.0, 1.0, 0.0, 0.0, 0.0, -1.0, 0.0, 0.0, -1.0, 0.0, 0.0, -1.0, 0.0, 0.0, -1.0, 0.0, 0.0, 1.0, 0.0, 0.0, 1.0, 0.0, 0.0, 1.0, 0.0, 0.0, 1.0])] * 3)])
me_model_016 = bpy.data.meshes.new('model.016')
me_model_016.from_pydata([(0.01, -0.01, -0.335), (0.01, -0.01, 0.335), (0.01, 0.01, 0.335), (0.01, 0.01, -0.335), (-0.01, -0.01, -0.335), (-0.01, 0.01, -0.335), (-0.01, 0.01, 0.335), (-0.01, -0.01, 0.335)], [], [(3, 2, 1, 0), (7, 6, 5, 4), (1, 7, 4, 0), (5, 6, 2, 3), (4, 5, 3, 0), (2, 6, 7, 1)])
me_model_016.materials.append(mat_navy)
me_model_016.update()
me_model_016.normals_split_custom_set([tuple(v) for v in zip(*[iter([1.0, 0.0, 0.0, 1.0, 0.0, 0.0, 1.0, 0.0, 0.0, 1.0, 0.0, 0.0, -1.0, 0.0, 0.0, -1.0, 0.0, 0.0, -1.0, 0.0, 0.0, -1.0, 0.0, 0.0, 0.0, -1.0, 0.0, 0.0, -1.0, 0.0, 0.0, -1.0, 0.0, 0.0, -1.0, 0.0, 0.0, 1.0, 0.0, 0.0, 1.0, 0.0, 0.0, 1.0, 0.0, 0.0, 1.0, 0.0, 0.0, 0.0, -1.0, 0.0, 0.0, -1.0, 0.0, 0.0, -1.0, 0.0, 0.0, -1.0, 0.0, 0.0, 1.0, 0.0, 0.0, 1.0, 0.0, 0.0, 1.0, 0.0, 0.0, 1.0])] * 3)])
me_model_017 = bpy.data.meshes.new('model.017')
me_model_017.from_pydata([(0.01, -0.01, -0.335), (0.01, -0.01, 0.335), (0.01, 0.01, 0.335), (0.01, 0.01, -0.335), (-0.01, -0.01, -0.335), (-0.01, 0.01, -0.335), (-0.01, 0.01, 0.335), (-0.01, -0.01, 0.335)], [], [(3, 2, 1, 0), (7, 6, 5, 4), (1, 7, 4, 0), (5, 6, 2, 3), (4, 5, 3, 0), (2, 6, 7, 1)])
me_model_017.materials.append(mat_navy)
me_model_017.update()
me_model_017.normals_split_custom_set([tuple(v) for v in zip(*[iter([1.0, 0.0, 0.0, 1.0, 0.0, 0.0, 1.0, 0.0, 0.0, 1.0, 0.0, 0.0, -1.0, 0.0, 0.0, -1.0, 0.0, 0.0, -1.0, 0.0, 0.0, -1.0, 0.0, 0.0, 0.0, -1.0, 0.0, 0.0, -1.0, 0.0, 0.0, -1.0, 0.0, 0.0, -1.0, 0.0, 0.0, 1.0, 0.0, 0.0, 1.0, 0.0, 0.0, 1.0, 0.0, 0.0, 1.0, 0.0, 0.0, 0.0, -1.0, 0.0, 0.0, -1.0, 0.0, 0.0, -1.0, 0.0, 0.0, -1.0, 0.0, 0.0, 1.0, 0.0, 0.0, 1.0, 0.0, 0.0, 1.0, 0.0, 0.0, 1.0])] * 3)])
me_model_018 = bpy.data.meshes.new('model.018')
me_model_018.from_pydata([(0.01, -0.01, -0.335), (0.01, -0.01, 0.335), (0.01, 0.01, 0.335), (0.01, 0.01, -0.335), (-0.01, -0.01, -0.335), (-0.01, 0.01, -0.335), (-0.01, 0.01, 0.335), (-0.01, -0.01, 0.335)], [], [(3, 2, 1, 0), (7, 6, 5, 4), (1, 7, 4, 0), (5, 6, 2, 3), (4, 5, 3, 0), (2, 6, 7, 1)])
me_model_018.materials.append(mat_navy)
me_model_018.update()
me_model_018.normals_split_custom_set([tuple(v) for v in zip(*[iter([1.0, 0.0, 0.0, 1.0, 0.0, 0.0, 1.0, 0.0, 0.0, 1.0, 0.0, 0.0, -1.0, 0.0, 0.0, -1.0, 0.0, 0.0, -1.0, 0.0, 0.0, -1.0, 0.0, 0.0, 0.0, -1.0, 0.0, 0.0, -1.0, 0.0, 0.0, -1.0, 0.0, 0.0, -1.0, 0.0, 0.0, 1.0, 0.0, 0.0, 1.0, 0.0, 0.0, 1.0, 0.0, 0.0, 1.0, 0.0, 0.0, 0.0, -1.0, 0.0, 0.0, -1.0, 0.0, 0.0, -1.0, 0.0, 0.0, -1.0, 0.0, 0.0, 1.0, 0.0, 0.0, 1.0, 0.0, 0.0, 1.0, 0.0, 0.0, 1.0])] * 3)])
me_model_019 = bpy.data.meshes.new('model.019')
me_model_019.from_pydata([(0.01, -0.01, -0.335), (0.01, -0.01, 0.335), (0.01, 0.01, 0.335), (0.01, 0.01, -0.335), (-0.01, -0.01, -0.335), (-0.01, 0.01, -0.335), (-0.01, 0.01, 0.335), (-0.01, -0.01, 0.335)], [], [(3, 2, 1, 0), (7, 6, 5, 4), (1, 7, 4, 0), (5, 6, 2, 3), (4, 5, 3, 0), (2, 6, 7, 1)])
me_model_019.materials.append(mat_navy)
me_model_019.update()
me_model_019.normals_split_custom_set([tuple(v) for v in zip(*[iter([1.0, 0.0, 0.0, 1.0, 0.0, 0.0, 1.0, 0.0, 0.0, 1.0, 0.0, 0.0, -1.0, 0.0, 0.0, -1.0, 0.0, 0.0, -1.0, 0.0, 0.0, -1.0, 0.0, 0.0, 0.0, -1.0, 0.0, 0.0, -1.0, 0.0, 0.0, -1.0, 0.0, 0.0, -1.0, 0.0, 0.0, 1.0, 0.0, 0.0, 1.0, 0.0, 0.0, 1.0, 0.0, 0.0, 1.0, 0.0, 0.0, 0.0, -1.0, 0.0, 0.0, -1.0, 0.0, 0.0, -1.0, 0.0, 0.0, -1.0, 0.0, 0.0, 1.0, 0.0, 0.0, 1.0, 0.0, 0.0, 1.0, 0.0, 0.0, 1.0])] * 3)])
me_model_020 = bpy.data.meshes.new('model.020')
me_model_020.from_pydata([(0.01, -0.01, -0.335), (0.01, -0.01, 0.335), (0.01, 0.01, 0.335), (0.01, 0.01, -0.335), (-0.01, -0.01, -0.335), (-0.01, 0.01, -0.335), (-0.01, 0.01, 0.335), (-0.01, -0.01, 0.335)], [], [(3, 2, 1, 0), (7, 6, 5, 4), (1, 7, 4, 0), (5, 6, 2, 3), (4, 5, 3, 0), (2, 6, 7, 1)])
me_model_020.materials.append(mat_navy)
me_model_020.update()
me_model_020.normals_split_custom_set([tuple(v) for v in zip(*[iter([1.0, 0.0, 0.0, 1.0, 0.0, 0.0, 1.0, 0.0, 0.0, 1.0, 0.0, 0.0, -1.0, 0.0, 0.0, -1.0, 0.0, 0.0, -1.0, 0.0, 0.0, -1.0, 0.0, 0.0, 0.0, -1.0, 0.0, 0.0, -1.0, 0.0, 0.0, -1.0, 0.0, 0.0, -1.0, 0.0, 0.0, 1.0, 0.0, 0.0, 1.0, 0.0, 0.0, 1.0, 0.0, 0.0, 1.0, 0.0, 0.0, 0.0, -1.0, 0.0, 0.0, -1.0, 0.0, 0.0, -1.0, 0.0, 0.0, -1.0, 0.0, 0.0, 1.0, 0.0, 0.0, 1.0, 0.0, 0.0, 1.0, 0.0, 0.0, 1.0])] * 3)])
me_model_021 = bpy.data.meshes.new('model.021')
me_model_021.from_pydata([(0.01, -0.01, -0.335), (0.01, -0.01, 0.335), (0.01, 0.01, 0.335), (0.01, 0.01, -0.335), (-0.01, -0.01, -0.335), (-0.01, 0.01, -0.335), (-0.01, 0.01, 0.335), (-0.01, -0.01, 0.335)], [], [(3, 2, 1, 0), (7, 6, 5, 4), (1, 7, 4, 0), (5, 6, 2, 3), (4, 5, 3, 0), (2, 6, 7, 1)])
me_model_021.materials.append(mat_navy)
me_model_021.update()
me_model_021.normals_split_custom_set([tuple(v) for v in zip(*[iter([1.0, 0.0, 0.0, 1.0, 0.0, 0.0, 1.0, 0.0, 0.0, 1.0, 0.0, 0.0, -1.0, 0.0, 0.0, -1.0, 0.0, 0.0, -1.0, 0.0, 0.0, -1.0, 0.0, 0.0, 0.0, -1.0, 0.0, 0.0, -1.0, 0.0, 0.0, -1.0, 0.0, 0.0, -1.0, 0.0, 0.0, 1.0, 0.0, 0.0, 1.0, 0.0, 0.0, 1.0, 0.0, 0.0, 1.0, 0.0, 0.0, 0.0, -1.0, 0.0, 0.0, -1.0, 0.0, 0.0, -1.0, 0.0, 0.0, -1.0, 0.0, 0.0, 1.0, 0.0, 0.0, 1.0, 0.0, 0.0, 1.0, 0.0, 0.0, 1.0])] * 3)])
me_model_022 = bpy.data.meshes.new('model.022')
me_model_022.from_pydata([(0.01, -0.01, -0.335), (0.01, -0.01, 0.335), (0.01, 0.01, 0.335), (0.01, 0.01, -0.335), (-0.01, -0.01, -0.335), (-0.01, 0.01, -0.335), (-0.01, 0.01, 0.335), (-0.01, -0.01, 0.335)], [], [(3, 2, 1, 0), (7, 6, 5, 4), (1, 7, 4, 0), (5, 6, 2, 3), (4, 5, 3, 0), (2, 6, 7, 1)])
me_model_022.materials.append(mat_navy)
me_model_022.update()
me_model_022.normals_split_custom_set([tuple(v) for v in zip(*[iter([1.0, 0.0, 0.0, 1.0, 0.0, 0.0, 1.0, 0.0, 0.0, 1.0, 0.0, 0.0, -1.0, 0.0, 0.0, -1.0, 0.0, 0.0, -1.0, 0.0, 0.0, -1.0, 0.0, 0.0, 0.0, -1.0, 0.0, 0.0, -1.0, 0.0, 0.0, -1.0, 0.0, 0.0, -1.0, 0.0, 0.0, 1.0, 0.0, 0.0, 1.0, 0.0, 0.0, 1.0, 0.0, 0.0, 1.0, 0.0, 0.0, 0.0, -1.0, 0.0, 0.0, -1.0, 0.0, 0.0, -1.0, 0.0, 0.0, -1.0, 0.0, 0.0, 1.0, 0.0, 0.0, 1.0, 0.0, 0.0, 1.0, 0.0, 0.0, 1.0])] * 3)])
me_model_023 = bpy.data.meshes.new('model.023')
me_model_023.from_pydata([(0.01, -0.01, -0.335), (0.01, -0.01, 0.335), (0.01, 0.01, 0.335), (0.01, 0.01, -0.335), (-0.01, -0.01, -0.335), (-0.01, 0.01, -0.335), (-0.01, 0.01, 0.335), (-0.01, -0.01, 0.335)], [], [(3, 2, 1, 0), (7, 6, 5, 4), (1, 7, 4, 0), (5, 6, 2, 3), (4, 5, 3, 0), (2, 6, 7, 1)])
me_model_023.materials.append(mat_navy)
me_model_023.update()
me_model_023.normals_split_custom_set([tuple(v) for v in zip(*[iter([1.0, 0.0, 0.0, 1.0, 0.0, 0.0, 1.0, 0.0, 0.0, 1.0, 0.0, 0.0, -1.0, 0.0, 0.0, -1.0, 0.0, 0.0, -1.0, 0.0, 0.0, -1.0, 0.0, 0.0, 0.0, -1.0, 0.0, 0.0, -1.0, 0.0, 0.0, -1.0, 0.0, 0.0, -1.0, 0.0, 0.0, 1.0, 0.0, 0.0, 1.0, 0.0, 0.0, 1.0, 0.0, 0.0, 1.0, 0.0, 0.0, 0.0, -1.0, 0.0, 0.0, -1.0, 0.0, 0.0, -1.0, 0.0, 0.0, -1.0, 0.0, 0.0, 1.0, 0.0, 0.0, 1.0, 0.0, 0.0, 1.0, 0.0, 0.0, 1.0])] * 3)])
me_model_024 = bpy.data.meshes.new('model.024')
me_model_024.from_pydata([(0.01, -0.01, -0.335), (0.01, -0.01, 0.335), (0.01, 0.01, 0.335), (0.01, 0.01, -0.335), (-0.01, -0.01, -0.335), (-0.01, 0.01, -0.335), (-0.01, 0.01, 0.335), (-0.01, -0.01, 0.335)], [], [(3, 2, 1, 0), (7, 6, 5, 4), (1, 7, 4, 0), (5, 6, 2, 3), (4, 5, 3, 0), (2, 6, 7, 1)])
me_model_024.materials.append(mat_navy)
me_model_024.update()
me_model_024.normals_split_custom_set([tuple(v) for v in zip(*[iter([1.0, 0.0, 0.0, 1.0, 0.0, 0.0, 1.0, 0.0, 0.0, 1.0, 0.0, 0.0, -1.0, 0.0, 0.0, -1.0, 0.0, 0.0, -1.0, 0.0, 0.0, -1.0, 0.0, 0.0, 0.0, -1.0, 0.0, 0.0, -1.0, 0.0, 0.0, -1.0, 0.0, 0.0, -1.0, 0.0, 0.0, 1.0, 0.0, 0.0, 1.0, 0.0, 0.0, 1.0, 0.0, 0.0, 1.0, 0.0, 0.0, 0.0, -1.0, 0.0, 0.0, -1.0, 0.0, 0.0, -1.0, 0.0, 0.0, -1.0, 0.0, 0.0, 1.0, 0.0, 0.0, 1.0, 0.0, 0.0, 1.0, 0.0, 0.0, 1.0])] * 3)])
me_model_025 = bpy.data.meshes.new('model.025')
me_model_025.from_pydata([(0.01, -0.01, -0.335), (0.01, -0.01, 0.335), (0.01, 0.01, 0.335), (0.01, 0.01, -0.335), (-0.01, -0.01, -0.335), (-0.01, 0.01, -0.335), (-0.01, 0.01, 0.335), (-0.01, -0.01, 0.335)], [], [(3, 2, 1, 0), (7, 6, 5, 4), (1, 7, 4, 0), (5, 6, 2, 3), (4, 5, 3, 0), (2, 6, 7, 1)])
me_model_025.materials.append(mat_navy)
me_model_025.update()
me_model_025.normals_split_custom_set([tuple(v) for v in zip(*[iter([1.0, 0.0, 0.0, 1.0, 0.0, 0.0, 1.0, 0.0, 0.0, 1.0, 0.0, 0.0, -1.0, 0.0, 0.0, -1.0, 0.0, 0.0, -1.0, 0.0, 0.0, -1.0, 0.0, 0.0, 0.0, -1.0, 0.0, 0.0, -1.0, 0.0, 0.0, -1.0, 0.0, 0.0, -1.0, 0.0, 0.0, 1.0, 0.0, 0.0, 1.0, 0.0, 0.0, 1.0, 0.0, 0.0, 1.0, 0.0, 0.0, 0.0, -1.0, 0.0, 0.0, -1.0, 0.0, 0.0, -1.0, 0.0, 0.0, -1.0, 0.0, 0.0, 1.0, 0.0, 0.0, 1.0, 0.0, 0.0, 1.0, 0.0, 0.0, 1.0])] * 3)])
me_model_026 = bpy.data.meshes.new('model.026')
me_model_026.from_pydata([(0.01, -0.01, -0.335), (0.01, -0.01, 0.335), (0.01, 0.01, 0.335), (0.01, 0.01, -0.335), (-0.01, -0.01, -0.335), (-0.01, 0.01, -0.335), (-0.01, 0.01, 0.335), (-0.01, -0.01, 0.335)], [], [(3, 2, 1, 0), (7, 6, 5, 4), (1, 7, 4, 0), (5, 6, 2, 3), (4, 5, 3, 0), (2, 6, 7, 1)])
me_model_026.materials.append(mat_navy)
me_model_026.update()
me_model_026.normals_split_custom_set([tuple(v) for v in zip(*[iter([1.0, 0.0, 0.0, 1.0, 0.0, 0.0, 1.0, 0.0, 0.0, 1.0, 0.0, 0.0, -1.0, 0.0, 0.0, -1.0, 0.0, 0.0, -1.0, 0.0, 0.0, -1.0, 0.0, 0.0, 0.0, -1.0, 0.0, 0.0, -1.0, 0.0, 0.0, -1.0, 0.0, 0.0, -1.0, 0.0, 0.0, 1.0, 0.0, 0.0, 1.0, 0.0, 0.0, 1.0, 0.0, 0.0, 1.0, 0.0, 0.0, 0.0, -1.0, 0.0, 0.0, -1.0, 0.0, 0.0, -1.0, 0.0, 0.0, -1.0, 0.0, 0.0, 1.0, 0.0, 0.0, 1.0, 0.0, 0.0, 1.0, 0.0, 0.0, 1.0])] * 3)])

# ---- objects
ob_model = bpy.data.objects.new('model', me_model)
ob_model_001 = bpy.data.objects.new('model.001', me_model_001)
ob_model_002 = bpy.data.objects.new('model.002', me_model_002)
ob_model_003 = bpy.data.objects.new('model.003', me_model_003)
ob_model_005 = bpy.data.objects.new('model.005', me_model_005)
ob_model_006 = bpy.data.objects.new('model.006', me_model_006)
ob_model_007 = bpy.data.objects.new('model.007', me_model_007)
ob_model_004 = bpy.data.objects.new('model.004', me_model_008)
ob_model_008 = bpy.data.objects.new('model.008', me_model_009)
ob_model_009 = bpy.data.objects.new('model.009', me_model_010)
ob_model_010 = bpy.data.objects.new('model.010', me_model_016)
ob_model_011 = bpy.data.objects.new('model.011', me_model_017)
ob_model_012 = bpy.data.objects.new('model.012', me_model_018)
ob_model_013 = bpy.data.objects.new('model.013', me_model_019)
ob_model_014 = bpy.data.objects.new('model.014', me_model_020)
ob_model_015 = bpy.data.objects.new('model.015', me_model_021)
ob_model_016 = bpy.data.objects.new('model.016', me_model_022)
ob_model_017 = bpy.data.objects.new('model.017', me_model_023)
ob_model_018 = bpy.data.objects.new('model.018', me_model_024)
ob_model_019 = bpy.data.objects.new('model.019', me_model_025)
ob_model_020 = bpy.data.objects.new('model.020', me_model_026)

# ---- transforms, parenting, visibility, modifiers, constraints
ob_model.location = (1.469, 1.199, -0.1242)
ob_model.rotation_euler = (1.571, -0.0, 0.0)
ob_model.scale = (57.33, 27.32, 57.33)
ob_model_001.location = (-0.09362, 0.59, 2.169)
ob_model_001.rotation_euler = (1.571, -0.0, 0.0)
ob_model_001.scale = (39.04, 57.33, 57.33)
_m = ob_model_001.modifiers.new('Array', 'ARRAY')
_m.count = 6
_m.relative_offset_displace = (0.0, 5.1, 0.0)
ob_model_002.location = (-0.05427, 19.21, 5.535)
ob_model_002.rotation_euler = (3.142, -0.0, 0.0)
ob_model_002.scale = (49.18, 57.33, 6.878)
_m = ob_model_002.modifiers.new('Array', 'ARRAY')
_m.count = 41
_m.relative_offset_displace = (0.0, 6.0, 0.0)
ob_model_003.location = (-0.2443, 18.59, 5.474)
ob_model_003.rotation_euler = (3.142, -0.0, 0.0)
ob_model_003.scale = (196.7, 229.3, 6.587)
ob_model_005.location = (-0.262, -0.2347, 7.888)
ob_model_005.rotation_euler = (1.571, -0.0, 0.0)
ob_model_005.scale = (-64.96, -95.39, 57.33)
ob_model_006.location = (-0.05427, 0.59, 0.1649)
ob_model_006.rotation_euler = (1.571, -0.0, 0.0)
ob_model_006.scale = (57.33, 37.07, 57.33)
ob_model_007.location = (-0.05427, 0.59, -0.1242)
ob_model_007.rotation_euler = (1.571, -0.0, 0.0)
ob_model_007.scale = (57.33, 37.07, 57.33)
ob_model_004.location = (-0.2443, -19.1, 5.474)
ob_model_004.rotation_euler = (3.142, -0.0, 0.0)
ob_model_004.scale = (196.7, 229.3, 6.587)
ob_model_008.location = (-0.262, -0.2347, 3.318)
ob_model_008.rotation_euler = (1.571, -0.0, 0.0)
ob_model_008.scale = (-64.96, -95.39, 57.33)
ob_model_009.location = (-31.23, 0.3136, -0.3022)
ob_model_009.rotation_euler = (1.571, -0.0, 0.0)
ob_model_009.scale = (26.12, 37.07, 44.25)
ob_model_010.location = (-27.83, 0.3136, -0.3022)
ob_model_010.rotation_euler = (1.571, -0.0, 0.0)
ob_model_010.scale = (26.12, 37.07, 44.25)
ob_model_011.location = (-9.185, 0.3136, -0.3022)
ob_model_011.rotation_euler = (1.571, -0.0, 0.0)
ob_model_011.scale = (26.12, 37.07, 44.25)
ob_model_012.location = (9.569, 0.3136, -0.3022)
ob_model_012.rotation_euler = (1.571, -0.0, 0.0)
ob_model_012.scale = (26.12, 37.07, 44.25)
ob_model_013.location = (27.99, 0.3136, -0.3022)
ob_model_013.rotation_euler = (1.571, -0.0, 0.0)
ob_model_013.scale = (26.12, 37.07, 44.25)
ob_model_014.location = (31.5, 0.3136, -0.3022)
ob_model_014.rotation_euler = (1.571, -0.0, 0.0)
ob_model_014.scale = (26.12, 37.07, 44.25)
ob_model_015.location = (0.02747, 15.01, -0.3022)
ob_model_015.rotation_euler = (1.571, -0.0, -1.571)
ob_model_015.scale = (26.12, 37.07, 93.75)
ob_model_016.location = (0.02747, 12.82, -0.3022)
ob_model_016.rotation_euler = (1.571, -0.0, -1.571)
ob_model_016.scale = (26.12, 37.07, 93.75)
ob_model_017.location = (0.02747, -11.75, -0.3022)
ob_model_017.rotation_euler = (1.571, -0.0, -1.571)
ob_model_017.scale = (26.12, 37.07, 93.75)
ob_model_018.location = (0.02747, -13.94, -0.3022)
ob_model_018.rotation_euler = (1.571, -0.0, -1.571)
ob_model_018.scale = (26.12, 37.07, 93.75)
ob_model_019.location = (-20.37, 0.204, -0.3022)
ob_model_019.rotation_euler = (1.571, -0.0, -1.571)
ob_model_019.scale = (26.12, 37.07, 33.42)
ob_model_020.location = (20.1, 0.204, -0.3022)
ob_model_020.rotation_euler = (1.571, -0.0, -1.571)
ob_model_020.scale = (26.12, 37.07, 33.42)

# ---- collection membership
col_collection.objects.link(ob_model)
col_collection.objects.link(ob_model_001)
col_collection.objects.link(ob_model_002)
col_collection.objects.link(ob_model_003)
col_collection.objects.link(ob_model_005)
col_collection.objects.link(ob_model_006)
col_collection.objects.link(ob_model_007)
col_collection.objects.link(ob_model_004)
col_collection.objects.link(ob_model_008)
col_collection.objects.link(ob_model_009)
col_collection.objects.link(ob_model_010)
col_collection.objects.link(ob_model_011)
col_collection.objects.link(ob_model_012)
col_collection.objects.link(ob_model_013)
col_collection.objects.link(ob_model_014)
col_collection.objects.link(ob_model_015)
col_collection.objects.link(ob_model_016)
col_collection.objects.link(ob_model_017)
col_collection.objects.link(ob_model_018)
col_collection.objects.link(ob_model_019)
col_collection.objects.link(ob_model_020)

# ---- scene / render settings (as saved in the file)
scene.frame_start = 1; scene.frame_end = 250; scene.frame_set(1)
scene.render.engine = 'BLENDER_EEVEE_NEXT'
scene.cycles.sampling_pattern = 'TABULATED_SOBOL'
scene.cycles.use_light_tree = False
scene.view_settings.view_transform = 'Filmic'
bpy.context.view_layer.update()

# ---- added for rendering (the .blend has no active camera and no usable light): camera, sun
cam_auto = bpy.data.cameras.new('AutoCamera')
cam_auto.lens = 50.0
cam_auto.sensor_width = 36.0
cam_auto.clip_end = 1336.63
ob_auto_camera = bpy.data.objects.new('AutoCamera', cam_auto)
scene.collection.objects.link(ob_auto_camera)
ob_auto_camera.location = (76.2464, -91.3242, 64.2984)
ob_auto_camera.rotation_euler = (1.09748, -7.21219e-08, 0.694738)
scene.camera = ob_auto_camera
light_auto_sun = bpy.data.lights.new('AutoSun', 'SUN')
light_auto_sun.energy = 3.0
light_auto_sun.angle = 0.0523599
ob_auto_sun = bpy.data.objects.new('AutoSun', light_auto_sun)
scene.collection.objects.link(ob_auto_sun)
ob_auto_sun.rotation_euler = (0.872665, 0.174533, 0.523599)
bpy.context.view_layer.update()
